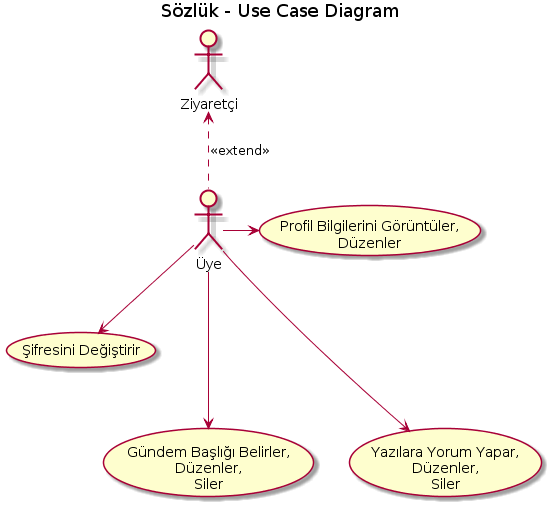

The diagram above was rendered by PlantUML. Its source (embedded in the PNG):
@startuml
title Sözlük - Use Case Diagram

actor :Üye: as A
actor :Ziyaretçi: as B


A -right-> (Profil Bilgilerini Görüntüler,\nDüzenler) 
A --> (Şifresini Değiştirir) 
A ---> (Gündem Başlığı Belirler,\nDüzenler,\nSiler)
A ---> (Yazılara Yorum Yapar,\nDüzenler,\nSiler)
B <.. A  : <<extend>>
@enduml